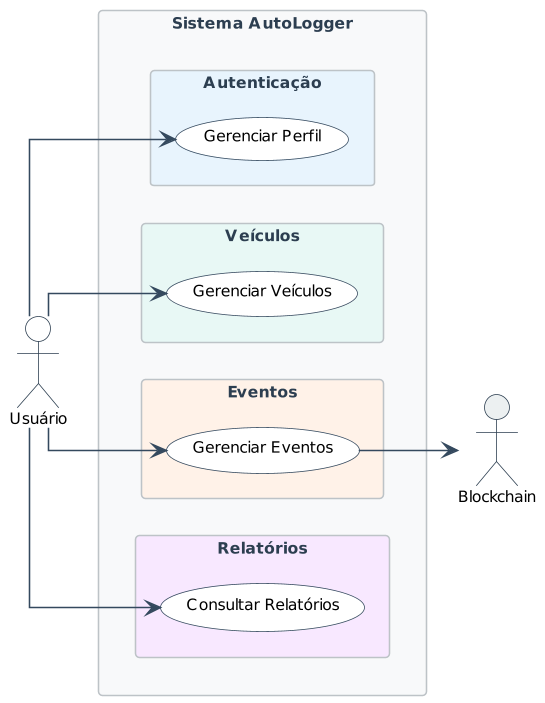

The diagram above was rendered by PlantUML. Its source (embedded in the PNG):
@startuml general_system

left to right direction

skinparam {
    usecaseFontSize 12
    usecaseFontName "Segoe UI"
    usecaseBackgroundColor #FFFFFF
    usecaseBorderColor #34495E
    actorBackgroundColor #FFFFFF
    actorBorderColor #2C3E50
    actorFontName "Segoe UI"
    actorFontSize 12
    arrowColor #34495E
    rectangleBackgroundColor #F8F9FA
    rectangleBorderColor #BDC3C7
    rectangleFontColor #2C3E50
    rectangleFontName "Segoe UI"
    rectangleFontSize 13
    defaultTextAlignment center
    wrapWidth 200
    dpi 150
    shadowing false
    linetype ortho
    defaultFontName "Segoe UI"
    defaultFontSize 10
}

actor "Usuário" as User #FFFFFF
actor "Blockchain" as Blockchain #ECF0F1

rectangle "Sistema AutoLogger" #F8F9FA {
    rectangle "Autenticação" #E8F4FD {
        (Gerenciar Perfil) as AUTH
    }
    
    rectangle "Veículos" #E8F8F5 {
        (Gerenciar Veículos) as VEH
    }
    
    rectangle "Eventos" #FFF2E8 {
        (Gerenciar Eventos) as EVT
    }
    
    rectangle "Relatórios" #F8E8FF {
        (Consultar Relatórios) as REP
    }
}

User --> AUTH
User --> VEH
User --> EVT 
User --> REP

EVT --> Blockchain

@enduml